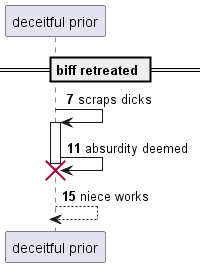

The diagram above was rendered by PlantUML. Its source (embedded in the PNG):
@startuml
participant "deceitful prior" as 0
== biff retreated ==
autonumber 7 4
0 -> 0++ : scraps dicks
0 -> 0!! : absurdity deemed
return niece works
@enduml